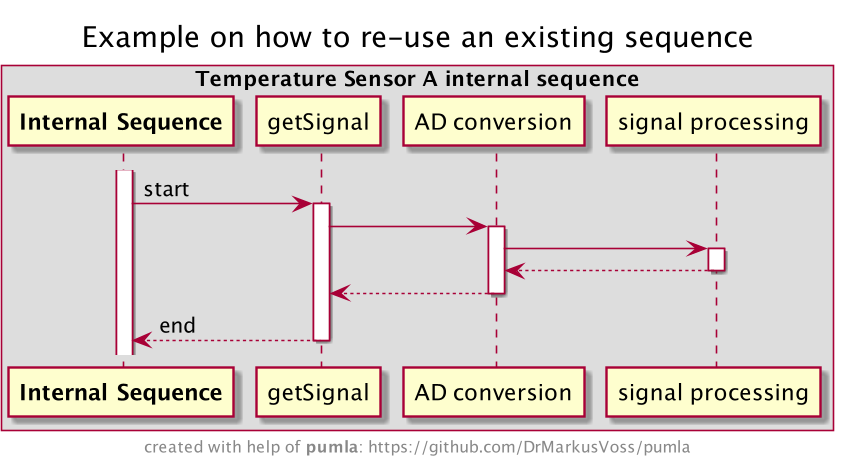

The diagram above was rendered by PlantUML. Its source (embedded in the PNG):
@startuml
' the following file gets generated when you call
' "python pumla.py update" in this directory
!include modelrepo_json.puml
!include ./../../pumla_macros.puml
!include ./../../templates/sysml/skin.puml

!$PUMVarShowBodyInternals = %true()
!$PUMVarShowBodyInternalsDyn = %true()

title Example on how to re-use an existing sequence

' put the re-usable sequence onto the diagram
PUMLAPutElement(internalSequence)

' now you can only put other sequences on the diagram
' as the diagram turned automatically into a sequence
' diagram.

@enduml